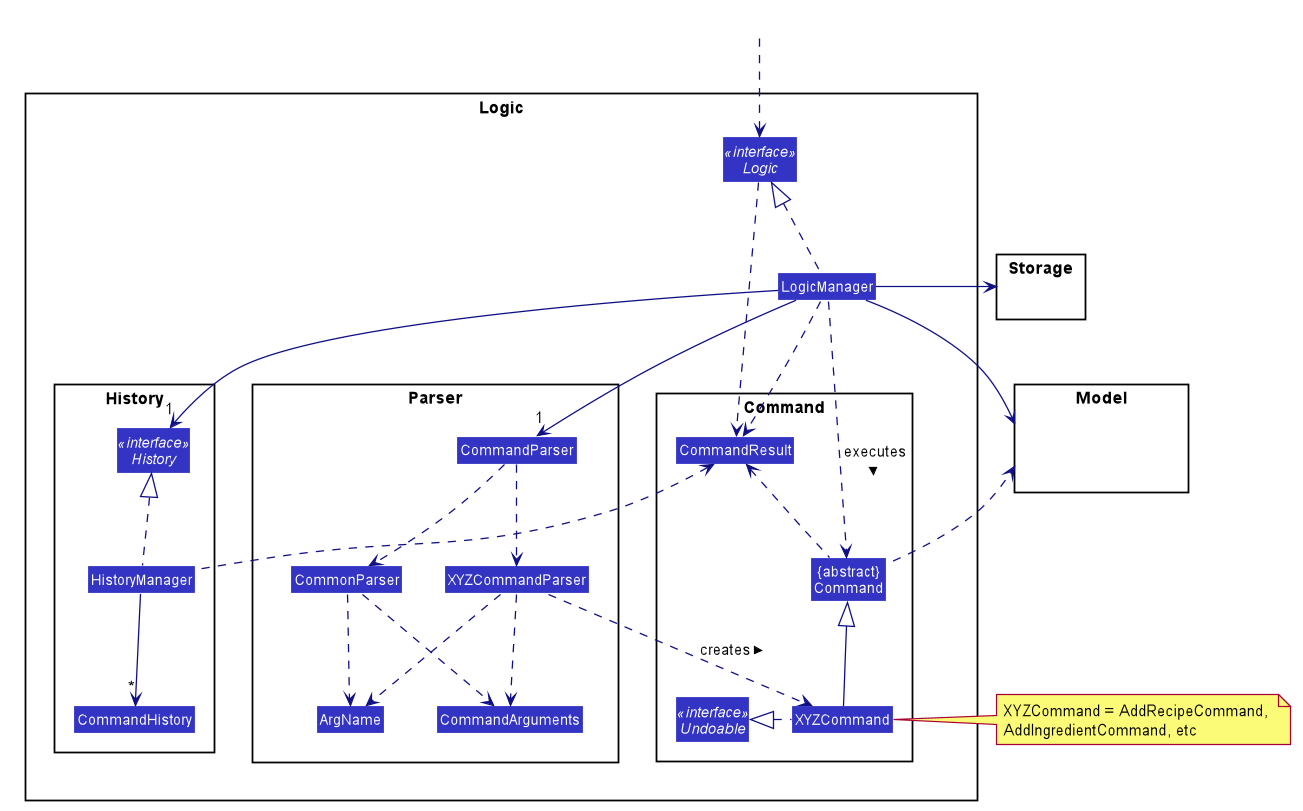

The diagram above was rendered by PlantUML. Its source (embedded in the PNG):
@startuml








skinparam BackgroundColor #FFFFFFF

skinparam Shadowing false

skinparam Class {
    FontColor #FFFFFF
    BorderThickness 1
    BorderColor #FFFFFF
    StereotypeFontColor #FFFFFF
    FontName Arial
}

skinparam Actor {
    BorderColor #000000
    Color #000000
    FontName Arial
}

skinparam Sequence {
    MessageAlign center
    BoxFontSize 15
    BoxPadding 0
    BoxFontColor #FFFFFF
    FontName Arial
}

skinparam Participant {
    FontColor #FFFFFFF
    Padding 20
}

skinparam MinClassWidth 50
skinparam ParticipantPadding 10
skinparam Shadowing false
skinparam DefaultTextAlignment center
skinparam packageStyle Rectangle

hide footbox
hide members
hide circle
skinparam arrowThickness 1.1
skinparam arrowColor #101086
skinparam classBackgroundColor #3333C4

package Logic {

package Parser {
Class CommandParser
Class XYZCommandParser
Class CommonParser
Class ArgName
Class CommandArguments
}

package Command {
Class XYZCommand
Class CommandResult
Class "{abstract}\nCommand" as Command
Interface Undoable <<interface>>
}

package History {
Interface History <<interface>>
Class HistoryManager
Class CommandHistory
}

Interface Logic <<interface>>
Class LogicManager
}

package Model{
Class HiddenModel #FFFFFF
}

package Storage {
Class HiddenModel #FFFFFF
}

Class HiddenOutside #FFFFFF
HiddenOutside ..> Logic

LogicManager .up.|> Logic
LogicManager -->"1" CommandParser
LogicManager -->"1" History
LogicManager --> Model
LogicManager -right-> Storage
Logic ..> CommandResult
LogicManager ..> CommandResult

CommandParser ..> CommonParser
CommandParser ..> XYZCommandParser
XYZCommandParser ..> XYZCommand : creates >
CommonParser ..> ArgName
CommonParser ..> CommandArguments
XYZCommandParser ..> ArgName
XYZCommandParser ..> CommandArguments

Command .up.> CommandResult
Command .left.> Model
XYZCommand -up-|> Command
XYZCommand .left.|> Undoable
LogicManager ..> Command : executes >
note right of XYZCommand: XYZCommand = AddRecipeCommand, \nAddIngredientCommand, etc
CommandResult -[hidden]-> Parser

HistoryManager .up.|> History
HistoryManager .left.> CommandResult
HistoryManager -->"*" CommandHistory
@enduml